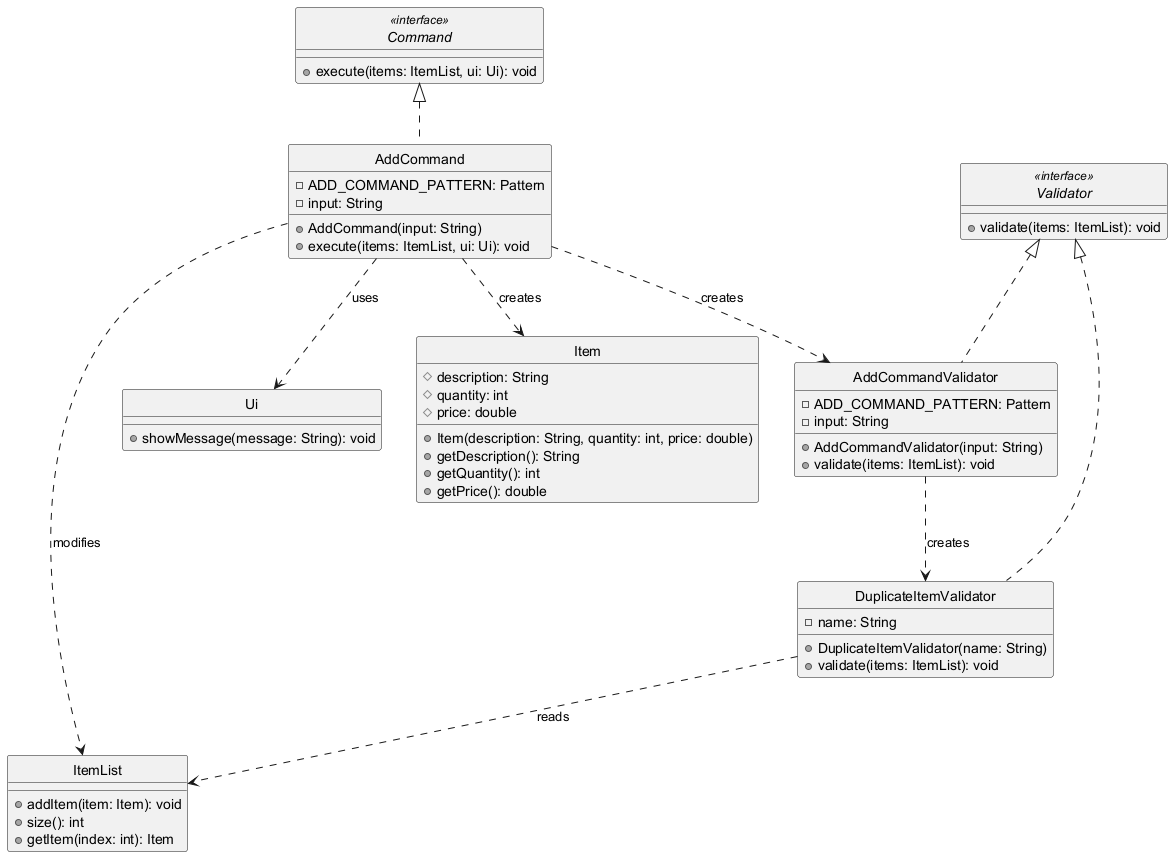

The diagram above was rendered by PlantUML. Its source (embedded in the PNG):
@startuml
skinparam monochrome true
skinparam shadowing false
hide circle

interface Command <<interface>> {
    + execute(items: ItemList, ui: Ui): void
}

class AddCommand {
    - ADD_COMMAND_PATTERN: Pattern
    - input: String
    + AddCommand(input: String)
    + execute(items: ItemList, ui: Ui): void
}

interface Validator <<interface>> {
    + validate(items: ItemList): void
}

class AddCommandValidator {
    - ADD_COMMAND_PATTERN: Pattern
    - input: String
    + AddCommandValidator(input: String)
    + validate(items: ItemList): void
}

class DuplicateItemValidator {
    - name: String
    + DuplicateItemValidator(name: String)
    + validate(items: ItemList): void
}

class Item {
    # description: String
    # quantity: int
    # price: double
    + Item(description: String, quantity: int, price: double)
    + getDescription(): String
    + getQuantity(): int
    + getPrice(): double
}

class ItemList {
    + addItem(item: Item): void
    + size(): int
    + getItem(index: int): Item
}

class Ui {
    + showMessage(message: String): void
}

Command <|.. AddCommand
Validator <|.. AddCommandValidator
Validator <|.. DuplicateItemValidator

AddCommand ..> AddCommandValidator : creates
AddCommand ..> Item : creates
AddCommand ..> ItemList : modifies
AddCommand ..> Ui : uses
AddCommandValidator ..> DuplicateItemValidator : creates
DuplicateItemValidator ..> ItemList : reads

@enduml